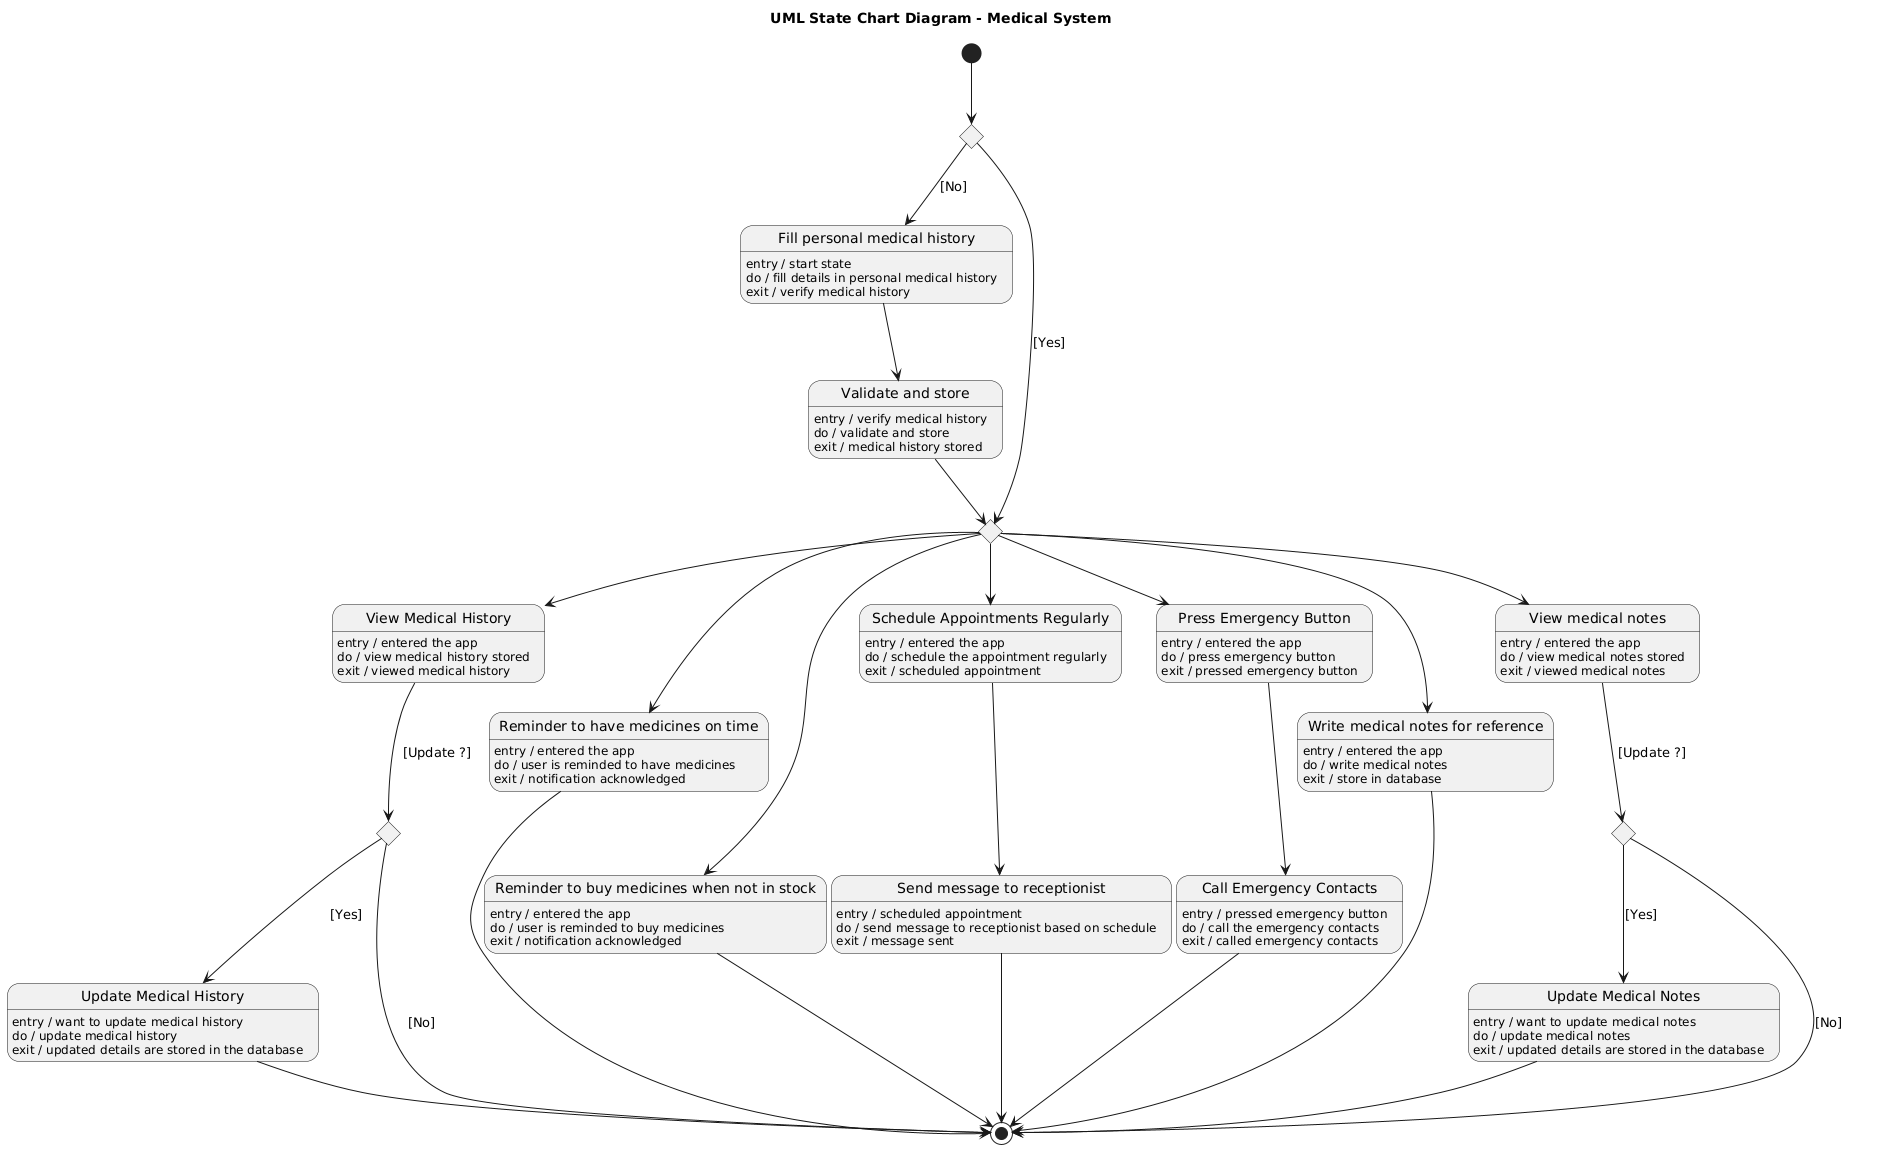

The diagram above was rendered by PlantUML. Its source (embedded in the PNG):
@startuml
title UML State Chart Diagram - Medical System

[*] --> CheckHistory

state CheckHistory <<choice>>
CheckHistory --> FillHistory : [No]
CheckHistory --> Hub : [Yes]

state "Fill personal medical history" as FillHistory
FillHistory : entry / start state
FillHistory : do / fill details in personal medical history
FillHistory : exit / verify medical history

state "Validate and store" as ValidateStore
ValidateStore : entry / verify medical history
ValidateStore : do / validate and store
ValidateStore : exit / medical history stored

FillHistory --> ValidateStore
ValidateStore --> Hub

state Hub <<choice>>

state "View Medical History" as ViewHistory
ViewHistory : entry / entered the app
ViewHistory : do / view medical history stored
ViewHistory : exit / viewed medical history

state "Reminder to have medicines on time" as ReminderTime
ReminderTime : entry / entered the app
ReminderTime : do / user is reminded to have medicines
ReminderTime : exit / notification acknowledged

state "Reminder to buy medicines when not in stock" as ReminderBuy
ReminderBuy : entry / entered the app
ReminderBuy : do / user is reminded to buy medicines
ReminderBuy : exit / notification acknowledged

state "Schedule Appointments Regularly" as Schedule
Schedule : entry / entered the app
Schedule : do / schedule the appointment regularly
Schedule : exit / scheduled appointment

state "Press Emergency Button" as Emergency
Emergency : entry / entered the app
Emergency : do / press emergency button
Emergency : exit / pressed emergency button

state "Write medical notes for reference" as WriteNotes
WriteNotes : entry / entered the app
WriteNotes : do / write medical notes
WriteNotes : exit / store in database

state "View medical notes" as ViewNotes
ViewNotes : entry / entered the app
ViewNotes : do / view medical notes stored
ViewNotes : exit / viewed medical notes

state "Send message to receptionist" as MessageReception
MessageReception : entry / scheduled appointment
MessageReception : do / send message to receptionist based on schedule
MessageReception : exit / message sent

state "Call Emergency Contacts" as CallEmergency
CallEmergency : entry / pressed emergency button
CallEmergency : do / call the emergency contacts
CallEmergency : exit / called emergency contacts

state "Update Medical History" as UpdateHistory
UpdateHistory : entry / want to update medical history
UpdateHistory : do / update medical history
UpdateHistory : exit / updated details are stored in the database

state "Update Medical Notes" as UpdateNotes
UpdateNotes : entry / want to update medical notes
UpdateNotes : do / update medical notes
UpdateNotes : exit / updated details are stored in the database

state UpdateChoice <<choice>>
state UpdateChoice1 <<choice>>
Hub --> ViewHistory
Hub --> ReminderTime
Hub --> ReminderBuy
Hub --> Schedule
Hub --> Emergency
Hub --> WriteNotes
Hub --> ViewNotes

Schedule --> MessageReception
Emergency --> CallEmergency

ViewHistory --> UpdateChoice : [Update ?]
ViewNotes --> UpdateChoice1 : [Update ?]

UpdateChoice --> UpdateHistory : [Yes]
UpdateChoice1 --> UpdateNotes : [Yes]
UpdateChoice --> [*] : [No]
UpdateChoice1 --> [*] : [No]
ReminderTime --> [*]
ReminderBuy --> [*]
WriteNotes --> [*]
MessageReception --> [*]
CallEmergency --> [*]
UpdateHistory --> [*]
UpdateNotes --> [*]
@enduml